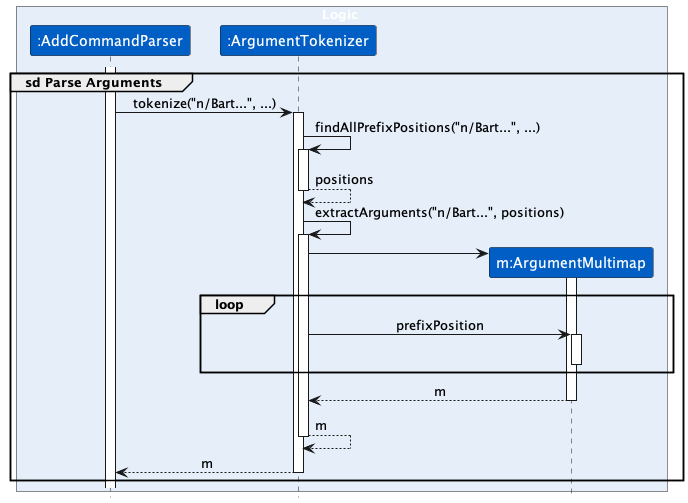

The diagram above was rendered by PlantUML. Its source (embedded in the PNG):
@startuml
!include style.puml

box Logic LOGIC_COLOR_BACKGROUND
participant ":AddCommandParser" as AddCommandParser LOGIC_COLOR
participant ":ArgumentTokenizer" as ArgumentTokenizer LOGIC_COLOR
participant "m:ArgumentMultimap" as ArgumentMultimap LOGIC_COLOR
end box

activate AddCommandParser

group sd Parse Arguments
    AddCommandParser -> ArgumentTokenizer : tokenize("n/Bart...", ...)
    activate ArgumentTokenizer

    ArgumentTokenizer -> ArgumentTokenizer : findAllPrefixPositions("n/Bart...", ...)
    activate ArgumentTokenizer

    ArgumentTokenizer --> ArgumentTokenizer : positions
    deactivate ArgumentTokenizer

    ArgumentTokenizer -> ArgumentTokenizer : extractArguments("n/Bart...", positions)
    activate ArgumentTokenizer

    create ArgumentMultimap
    ArgumentTokenizer -> ArgumentMultimap
    activate ArgumentMultimap

    loop
        ArgumentTokenizer -> ArgumentMultimap : prefixPosition
        activate ArgumentMultimap
        deactivate ArgumentMultimap
    end

    ArgumentMultimap --> ArgumentTokenizer : m
    deactivate ArgumentMultimap

    ArgumentTokenizer --> ArgumentTokenizer : m
    deactivate ArgumentTokenizer

    ArgumentTokenizer --> AddCommandParser : m
    deactivate ArgumentTokenizer
end

@enduml